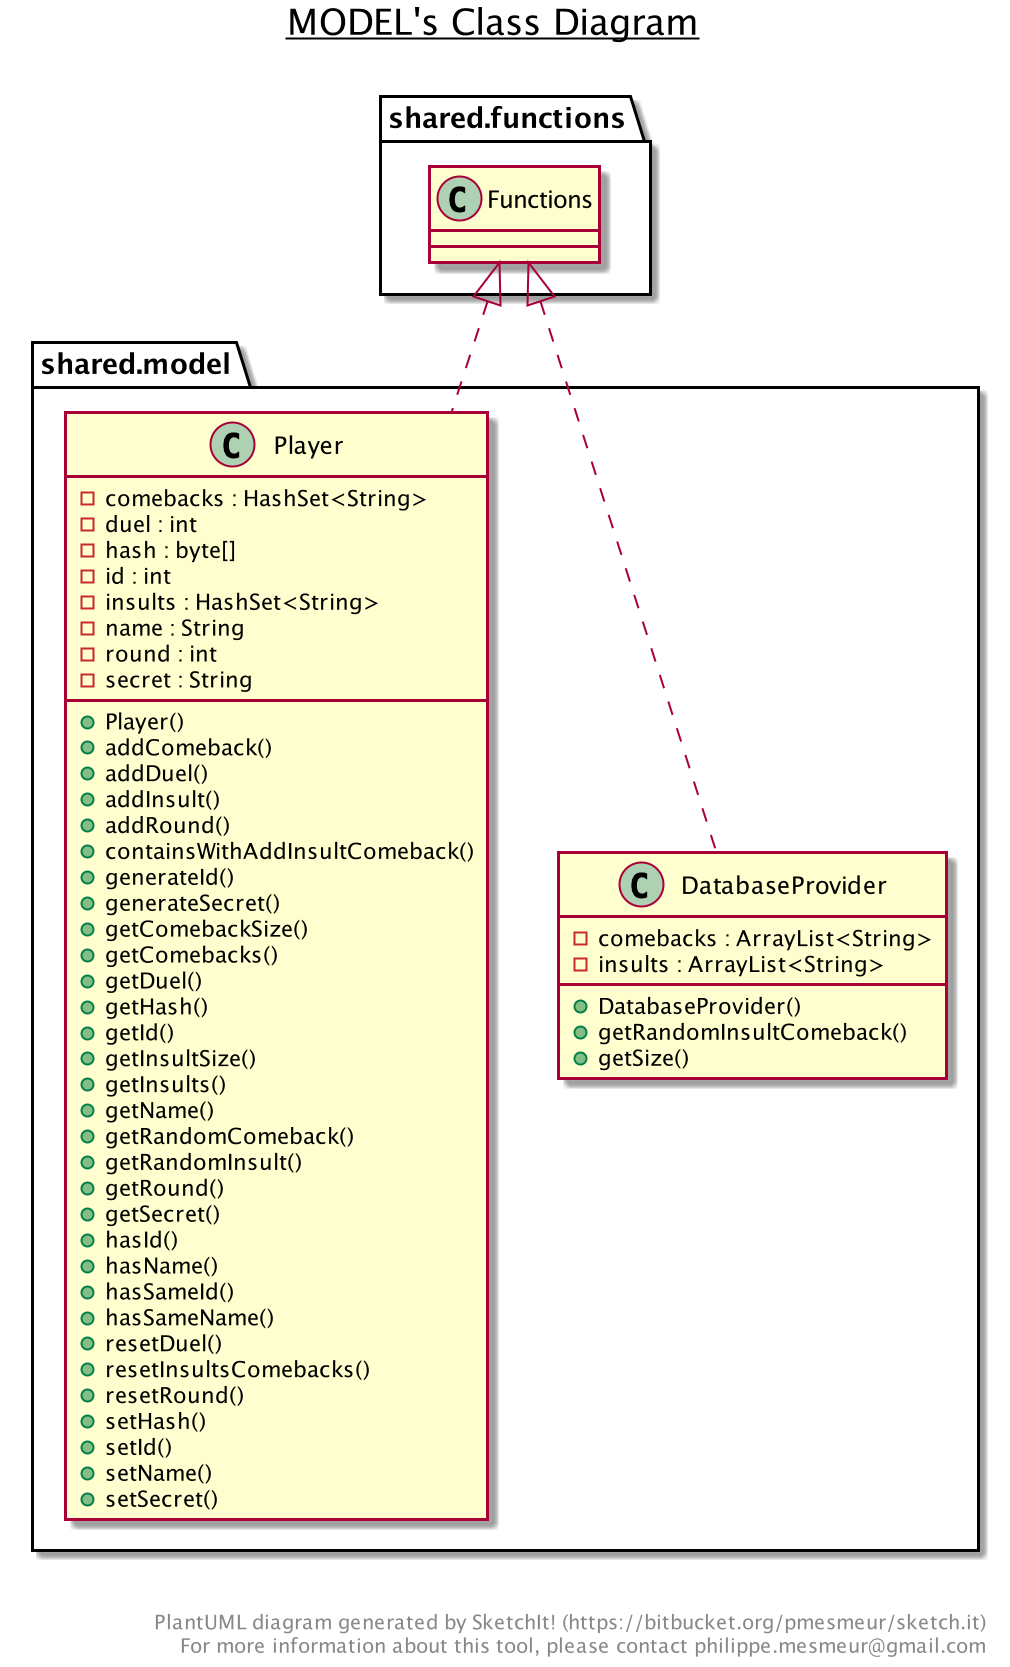

The diagram above was rendered by PlantUML. Its source (embedded in the PNG):
@startuml

title __MODEL's Class Diagram__\n

  namespace shared.model {
    class shared.model.DatabaseProvider {
        - comebacks : ArrayList<String>
        - insults : ArrayList<String>
        + DatabaseProvider()
        + getRandomInsultComeback()
        + getSize()
    }
  }
  

  namespace shared.model {
    class shared.model.Player {
        - comebacks : HashSet<String>
        - duel : int
        - hash : byte[]
        - id : int
        - insults : HashSet<String>
        - name : String
        - round : int
        - secret : String
        + Player()
        + addComeback()
        + addDuel()
        + addInsult()
        + addRound()
        + containsWithAddInsultComeback()
        + generateId()
        + generateSecret()
        + getComebackSize()
        + getComebacks()
        + getDuel()
        + getHash()
        + getId()
        + getInsultSize()
        + getInsults()
        + getName()
        + getRandomComeback()
        + getRandomInsult()
        + getRound()
        + getSecret()
        + hasId()
        + hasName()
        + hasSameId()
        + hasSameName()
        + resetDuel()
        + resetInsultsComebacks()
        + resetRound()
        + setHash()
        + setId()
        + setName()
        + setSecret()
    }
  }
  

  shared.model.DatabaseProvider .up.|> shared.functions.Functions
  shared.model.Player .up.|> shared.functions.Functions


right footer


PlantUML diagram generated by SketchIt! (https://bitbucket.org/pmesmeur/sketch.it)
For more information about this tool, please contact philippe.mesmeur@gmail.com
endfooter

@enduml